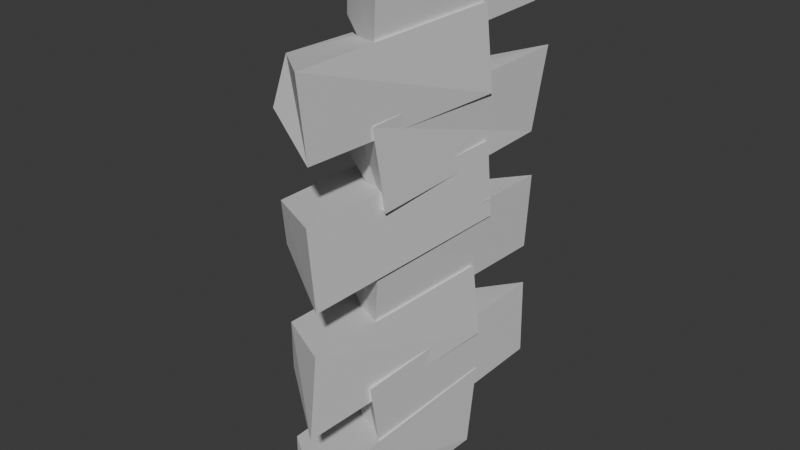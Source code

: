 # Source: SmallWall.blend  (saved by Blender 4.0.36; exported with 4.5.12 LTS)
import bpy
from mathutils import Matrix  # noqa: F401  (used for matrix-valued properties, if any)

bpy.ops.wm.read_factory_settings(use_empty=True)
scene = bpy.context.scene
scene.name = 'Scene'

# ---- collections
col_collection = bpy.data.collections.new('Collection'); scene.collection.children.link(col_collection)

# ---- materials (node trees are filled in below, after node groups)
mat_material = bpy.data.materials.new('Material')
mat_material.alpha_threshold = 0.0
mat_material.use_transparent_shadow = False
mat_material.roughness = 0.5
mat_material.line_color = (0.0, 0.0, 0.0, 1.0)

# ---- material node trees
mat_material.use_nodes = True; mat_material.node_tree.nodes.clear()
_N = mat_material.node_tree.nodes; _L = mat_material.node_tree.links
n0 = _N.new('ShaderNodeOutputMaterial'); n0.name = 'Material Output'; n0.location = (300, 300)
n1 = _N.new('ShaderNodeBsdfPrincipled'); n1.name = 'Principled BSDF'; n1.location = (10, 300)
n1.inputs[3].default_value = 1.45
_L.new(n1.outputs[0], n0.inputs[0])
n0.is_active_output = True

# ---- world
world_world = bpy.data.worlds.new('World'); scene.world = world_world
world_world.use_nodes = True; world_world.node_tree.nodes.clear()
_N = world_world.node_tree.nodes; _L = world_world.node_tree.links
n0 = _N.new('ShaderNodeOutputWorld'); n0.name = 'World Output'; n0.location = (300, 300)
n1 = _N.new('ShaderNodeBackground'); n1.name = 'Background'; n1.location = (10, 300)
n1.inputs[0].default_value = (0.05088, 0.05088, 0.05088, 1.0)
_L.new(n1.outputs[0], n0.inputs[0])
n0.is_active_output = True
world_world.color = (0.05088, 0.05088, 0.05088)
world_world.use_sun_shadow = False
world_world.sun_shadow_jitter_overblur = 0.0

# ---- meshes
me_cube = bpy.data.meshes.new('Cube')
me_cube.from_pydata([(1.317, 0.3835, 1.31), (1.34, 0.2323, -1.296), (1.401, -2.345, 1.289), (1.173, -2.083, -1.281), (-0.7853, -0.1699, 0.6708), (-0.7829, -0.2563, -0.6324), (-0.7617, -1.621, 0.6342), (-0.7308, -1.634, -0.7012), (1.321, 1.269, 3.392), (1.284, 1.316, 0.7051), (1.335, -1.458, 3.281), (1.306, -1.293, 0.686), (-0.7099, 0.7144, 2.711), (-0.6964, 0.6913, 1.288), (-0.7196, -0.6689, 2.685), (-0.7067, -0.785, 1.205), (1.316, 0.262, 5.228), (1.397, 0.3522, 2.712), (1.182, -2.153, 5.289), (1.189, -2.266, 2.771), (-0.6853, -0.1791, 4.725), (-0.8074, -0.1837, 3.189), (-0.7268, -1.633, 4.746), (-0.6853, -1.646, 3.243), (1.468, 1.215, 7.365), (1.279, 1.271, 4.734), (1.297, -1.294, 7.296), (1.15, -1.292, 4.835), (-0.7298, 0.7007, 6.749), (-0.6692, 0.6769, 5.28), (-0.7108, -0.7181, 6.712), (-0.7658, -0.7783, 5.274), (1.379, 0.4075, 9.219), (1.417, 0.4823, 6.726), (1.271, -2.241, 9.244), (1.318, -2.179, 6.726), (-0.7068, -0.2285, 8.686), (-0.7791, -0.2236, 7.259), (-0.7257, -1.687, 8.675), (-0.718, -1.64, 7.293), (1.416, 1.427, 11.41), (1.276, 1.29, 8.699), (1.363, -1.392, 11.19), (1.446, -1.262, 8.667), (-0.6314, 0.6604, 10.76), (-0.6646, 0.6964, 9.344), (-0.7728, -0.6779, 10.71), (-0.7559, -0.7463, 9.355), (1.278, 0.3637, 13.33), (1.45, 0.3986, 10.7), (1.36, -2.333, 13.35), (1.26, -2.186, 10.82), (-0.6478, -0.2878, 12.64), (-0.635, -0.229, 11.28), (-0.6907, -1.539, 12.7), (-0.7167, -1.723, 11.36), (1.296, 1.269, 15.29), (1.171, 1.287, 12.77), (1.282, -1.281, 15.29), (1.248, -1.316, 12.64), (-0.6997, 0.6494, 14.67), (-0.6247, 0.7369, 13.37), (-0.6337, -0.7116, 14.69), (-0.6629, -0.7183, 13.2)], [], [(0, 4, 6, 2), (3, 2, 6, 7), (7, 6, 4, 5), (5, 1, 3, 7), (1, 0, 2, 3), (5, 4, 0, 1), (8, 12, 14, 10), (11, 10, 14, 15), (15, 14, 12, 13), (13, 9, 11, 15), (9, 8, 10, 11), (13, 12, 8, 9), (16, 20, 22, 18), (19, 18, 22, 23), (23, 22, 20, 21), (21, 17, 19, 23), (17, 16, 18, 19), (21, 20, 16, 17), (24, 28, 30, 26), (27, 26, 30, 31), (31, 30, 28, 29), (29, 25, 27, 31), (25, 24, 26, 27), (29, 28, 24, 25), (32, 36, 38, 34), (35, 34, 38, 39), (39, 38, 36, 37), (37, 33, 35, 39), (33, 32, 34, 35), (37, 36, 32, 33), (40, 44, 46, 42), (43, 42, 46, 47), (47, 46, 44, 45), (45, 41, 43, 47), (41, 40, 42, 43), (45, 44, 40, 41), (48, 52, 54, 50), (51, 50, 54, 55), (55, 54, 52, 53), (53, 49, 51, 55), (49, 48, 50, 51), (53, 52, 48, 49), (56, 60, 62, 58), (59, 58, 62, 63), (63, 62, 60, 61), (61, 57, 59, 63), (57, 56, 58, 59), (61, 60, 56, 57)])
_uv = me_cube.uv_layers.new(name='UVMap')
_uv.uv.foreach_set('vector', [0.625, 0.5, 0.875, 0.5, 0.875, 0.75, 0.625, 0.75, 0.375, 0.75, 0.625, 0.75, 0.625, 1.0, 0.375, 1.0, 0.375, 0.0, 0.625, 0.0, 0.625, 0.25, 0.375, 0.25, 0.125, 0.5, 0.375, 0.5, 0.375, 0.75, 0.125, 0.75, 0.375, 0.5, 0.625, 0.5, 0.625, 0.75, 0.375, 0.75, 0.375, 0.25, 0.625, 0.25, 0.625, 0.5, 0.375, 0.5, 0.625, 0.5, 0.875, 0.5, 0.875, 0.75, 0.625, 0.75, 0.375, 0.75, 0.625, 0.75, 0.625, 1.0, 0.375, 1.0, 0.375, 0.0, 0.625, 0.0, 0.625, 0.25, 0.375, 0.25, 0.125, 0.5, 0.375, 0.5, 0.375, 0.75, 0.125, 0.75, 0.375, 0.5, 0.625, 0.5, 0.625, 0.75, 0.375, 0.75, 0.375, 0.25, 0.625, 0.25, 0.625, 0.5, 0.375, 0.5, 0.625, 0.5, 0.875, 0.5, 0.875, 0.75, 0.625, 0.75, 0.375, 0.75, 0.625, 0.75, 0.625, 1.0, 0.375, 1.0, 0.375, 0.0, 0.625, 0.0, 0.625, 0.25, 0.375, 0.25, 0.125, 0.5, 0.375, 0.5, 0.375, 0.75, 0.125, 0.75, 0.375, 0.5, 0.625, 0.5, 0.625, 0.75, 0.375, 0.75, 0.375, 0.25, 0.625, 0.25, 0.625, 0.5, 0.375, 0.5, 0.625, 0.5, 0.875, 0.5, 0.875, 0.75, 0.625, 0.75, 0.375, 0.75, 0.625, 0.75, 0.625, 1.0, 0.375, 1.0, 0.375, 0.0, 0.625, 0.0, 0.625, 0.25, 0.375, 0.25, 0.125, 0.5, 0.375, 0.5, 0.375, 0.75, 0.125, 0.75, 0.375, 0.5, 0.625, 0.5, 0.625, 0.75, 0.375, 0.75, 0.375, 0.25, 0.625, 0.25, 0.625, 0.5, 0.375, 0.5, 0.625, 0.5, 0.875, 0.5, 0.875, 0.75, 0.625, 0.75, 0.375, 0.75, 0.625, 0.75, 0.625, 1.0, 0.375, 1.0, 0.375, 0.0, 0.625, 0.0, 0.625, 0.25, 0.375, 0.25, 0.125, 0.5, 0.375, 0.5, 0.375, 0.75, 0.125, 0.75, 0.375, 0.5, 0.625, 0.5, 0.625, 0.75, 0.375, 0.75, 0.375, 0.25, 0.625, 0.25, 0.625, 0.5, 0.375, 0.5, 0.625, 0.5, 0.875, 0.5, 0.875, 0.75, 0.625, 0.75, 0.375, 0.75, 0.625, 0.75, 0.625, 1.0, 0.375, 1.0, 0.375, 0.0, 0.625, 0.0, 0.625, 0.25, 0.375, 0.25, 0.125, 0.5, 0.375, 0.5, 0.375, 0.75, 0.125, 0.75, 0.375, 0.5, 0.625, 0.5, 0.625, 0.75, 0.375, 0.75, 0.375, 0.25, 0.625, 0.25, 0.625, 0.5, 0.375, 0.5, 0.625, 0.5, 0.875, 0.5, 0.875, 0.75, 0.625, 0.75, 0.375, 0.75, 0.625, 0.75, 0.625, 1.0, 0.375, 1.0, 0.375, 0.0, 0.625, 0.0, 0.625, 0.25, 0.375, 0.25, 0.125, 0.5, 0.375, 0.5, 0.375, 0.75, 0.125, 0.75, 0.375, 0.5, 0.625, 0.5, 0.625, 0.75, 0.375, 0.75, 0.375, 0.25, 0.625, 0.25, 0.625, 0.5, 0.375, 0.5, 0.625, 0.5, 0.875, 0.5, 0.875, 0.75, 0.625, 0.75, 0.375, 0.75, 0.625, 0.75, 0.625, 1.0, 0.375, 1.0, 0.375, 0.0, 0.625, 0.0, 0.625, 0.25, 0.375, 0.25, 0.125, 0.5, 0.375, 0.5, 0.375, 0.75, 0.125, 0.75, 0.375, 0.5, 0.625, 0.5, 0.625, 0.75, 0.375, 0.75, 0.375, 0.25, 0.625, 0.25, 0.625, 0.5, 0.375, 0.5])
me_cube.materials.append(mat_material)
me_cube.use_mirror_vertex_groups = False
me_cube.update()

# ---- objects
ob_cube = bpy.data.objects.new('Cube', me_cube)

# ---- transforms, parenting, visibility, modifiers, constraints
ob_cube.location = (0.0, 0.0, 0.0)
ob_cube.scale = (0.4434, 1.0, 0.3572)
ob_cube.lock_rotations_4d = False
ob_cube.empty_display_type = 'ARROWS'
ob_cube.lineart.crease_threshold = 0.0

# ---- collection membership
col_collection.objects.link(ob_cube)

# ---- scene / render settings (as saved in the file)
scene.frame_start = 1; scene.frame_end = 250; scene.frame_set(1)
scene.render.engine = 'BLENDER_EEVEE_NEXT'
scene.cycles.sampling_pattern = 'TABULATED_SOBOL'
bpy.context.view_layer.update()

# ---- added for rendering (the .blend has no active camera and no usable light): camera, sun
cam_auto = bpy.data.cameras.new('AutoCamera')
cam_auto.lens = 50.0
cam_auto.sensor_width = 36.0
cam_auto.clip_end = 1000.0
ob_auto_camera = bpy.data.objects.new('AutoCamera', cam_auto)
scene.collection.objects.link(ob_auto_camera)
ob_auto_camera.location = (6.71164, -8.33746, 7.75208)
ob_auto_camera.rotation_euler = (1.09748, -7.21219e-08, 0.694738)
scene.camera = ob_auto_camera
light_auto_sun = bpy.data.lights.new('AutoSun', 'SUN')
light_auto_sun.energy = 3.0
light_auto_sun.angle = 0.0523599
ob_auto_sun = bpy.data.objects.new('AutoSun', light_auto_sun)
scene.collection.objects.link(ob_auto_sun)
ob_auto_sun.rotation_euler = (0.872665, 0.174533, 0.523599)
bpy.context.view_layer.update()
